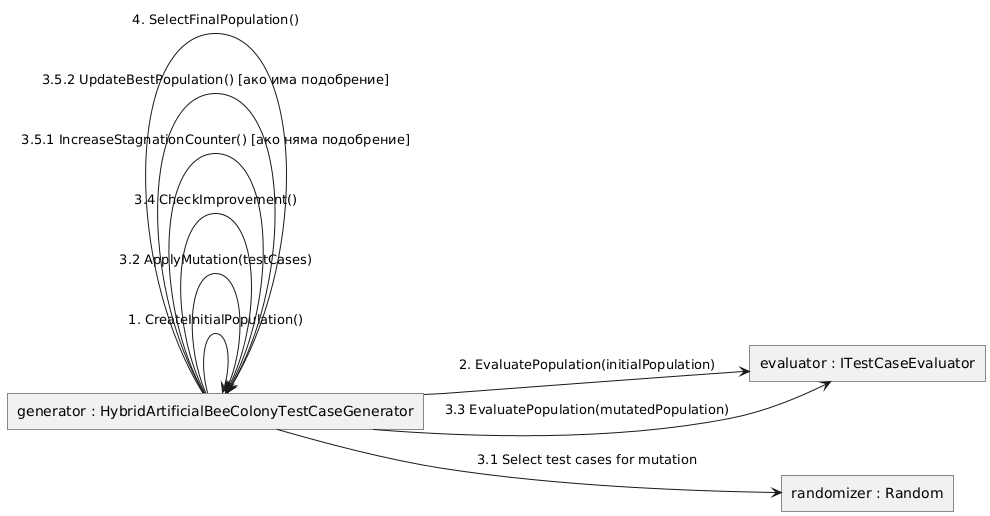

The diagram above was rendered by PlantUML. Its source (embedded in the PNG):
@startuml
' === Визуални настройки ===
skinparam shadowing false
skinparam roundcorner 0
skinparam nodesep 60
skinparam ranksep 40
left to right direction

' === Участници с "име : Клас" ===
rectangle "generator : HybridArtificialBeeColonyTestCaseGenerator" as generator
rectangle "evaluator : ITestCaseEvaluator" as evaluator
rectangle "randomizer : Random" as randomizer

' === Стартиране на алгоритъма ===
generator --> generator : 1. CreateInitialPopulation()
generator --> evaluator : 2. EvaluatePopulation(initialPopulation)

' === Итеративен цикъл ===
generator --> randomizer : 3.1 Select test cases for mutation
generator --> generator : 3.2 ApplyMutation(testCases)
generator --> evaluator : 3.3 EvaluatePopulation(mutatedPopulation)
generator --> generator : 3.4 CheckImprovement()

' === Условен блок за подобрение ===
generator --> generator : 3.5.1 IncreaseStagnationCounter() [ако няма подобрение]
generator --> generator : 3.5.2 UpdateBestPopulation() [ако има подобрение]

' === Финална селекция ===
generator --> generator : 4. SelectFinalPopulation()
@enduml